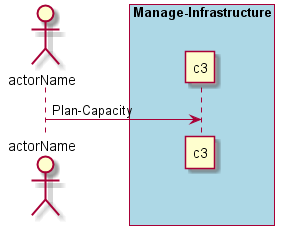

The diagram above was rendered by PlantUML. Its source (embedded in the PNG):
@startuml
Actor "actorName" as A

box "Manage-Infrastructure" #lightblue
participant "c3" as S
A -> S : Plan-Capacity
end box

@enduml